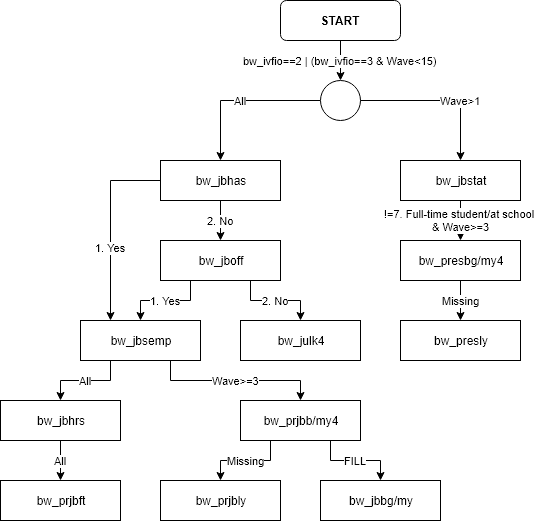

The diagram above was exported from draw.io. Its source (the exported page's mxGraphModel, read from the mxfile embedded in the PNG):
<mxGraphModel dx="1394" dy="848" grid="1" gridSize="10" guides="1" tooltips="1" connect="1" arrows="1" fold="1" page="1" pageScale="1" pageWidth="827" pageHeight="1169" background="#ffffff" math="0" shadow="0">
  <root>
    <mxCell id="0" />
    <mxCell id="1" parent="0" />
    <mxCell id="kEOnH0IxdXdKfiXiRrGo-4" value="&lt;b&gt;START&lt;/b&gt;" style="rounded=1;whiteSpace=wrap;html=1;" parent="1" vertex="1">
      <mxGeometry x="360" width="120" height="40" as="geometry" />
    </mxCell>
    <mxCell id="kEOnH0IxdXdKfiXiRrGo-5" value="bw_jbhas" style="rounded=0;whiteSpace=wrap;html=1;" parent="1" vertex="1">
      <mxGeometry x="240" y="160" width="120" height="40" as="geometry" />
    </mxCell>
    <mxCell id="kEOnH0IxdXdKfiXiRrGo-6" value="All" style="edgeStyle=orthogonalEdgeStyle;rounded=0;orthogonalLoop=1;jettySize=auto;html=1;exitX=0;exitY=0.5;exitDx=0;exitDy=0;" parent="1" source="kEOnH0IxdXdKfiXiRrGo-26" target="kEOnH0IxdXdKfiXiRrGo-5" edge="1">
      <mxGeometry relative="1" as="geometry" />
    </mxCell>
    <mxCell id="kEOnH0IxdXdKfiXiRrGo-7" value="bw_jboff" style="rounded=0;whiteSpace=wrap;html=1;" parent="1" vertex="1">
      <mxGeometry x="240" y="240" width="120" height="40" as="geometry" />
    </mxCell>
    <mxCell id="kEOnH0IxdXdKfiXiRrGo-8" value="2. No" style="edgeStyle=orthogonalEdgeStyle;rounded=0;html=1;exitX=0.5;exitY=1;entryX=0.5;entryY=0;jettySize=auto;orthogonalLoop=1;" parent="1" source="kEOnH0IxdXdKfiXiRrGo-5" target="kEOnH0IxdXdKfiXiRrGo-7" edge="1">
      <mxGeometry relative="1" as="geometry" />
    </mxCell>
    <mxCell id="kEOnH0IxdXdKfiXiRrGo-9" value="1. Yes" style="edgeStyle=orthogonalEdgeStyle;rounded=0;html=1;exitX=0;exitY=0.5;exitDx=0;exitDy=0;jettySize=auto;orthogonalLoop=1;entryX=0.25;entryY=0;entryDx=0;entryDy=0;" parent="1" source="kEOnH0IxdXdKfiXiRrGo-5" target="kEOnH0IxdXdKfiXiRrGo-21" edge="1">
      <mxGeometry x="0.2308" relative="1" as="geometry">
        <mxPoint as="offset" />
        <mxPoint x="140" y="280" as="targetPoint" />
      </mxGeometry>
    </mxCell>
    <mxCell id="kEOnH0IxdXdKfiXiRrGo-11" value="bw_julk4" style="rounded=0;whiteSpace=wrap;html=1;" parent="1" vertex="1">
      <mxGeometry x="320" y="320" width="120" height="40" as="geometry" />
    </mxCell>
    <mxCell id="kEOnH0IxdXdKfiXiRrGo-19" value="2. No" style="edgeStyle=orthogonalEdgeStyle;rounded=0;orthogonalLoop=1;jettySize=auto;html=1;exitX=0.75;exitY=1;exitDx=0;exitDy=0;" parent="1" source="kEOnH0IxdXdKfiXiRrGo-7" target="kEOnH0IxdXdKfiXiRrGo-11" edge="1">
      <mxGeometry relative="1" as="geometry">
        <mxPoint x="460" y="320" as="targetPoint" />
      </mxGeometry>
    </mxCell>
    <mxCell id="kEOnH0IxdXdKfiXiRrGo-25" value="bw_jbstat" style="rounded=0;whiteSpace=wrap;html=1;" parent="1" vertex="1">
      <mxGeometry x="480" y="160" width="120" height="40" as="geometry" />
    </mxCell>
    <mxCell id="kEOnH0IxdXdKfiXiRrGo-43" value="bw_presbg/my4" style="rounded=0;whiteSpace=wrap;html=1;" parent="1" vertex="1">
      <mxGeometry x="480" y="240" width="120" height="40" as="geometry" />
    </mxCell>
    <mxCell id="kEOnH0IxdXdKfiXiRrGo-44" value="!=7. Full-time student/at school &lt;br&gt;&amp;amp; Wave&amp;gt;=3" style="edgeStyle=orthogonalEdgeStyle;rounded=0;orthogonalLoop=1;jettySize=auto;html=1;" parent="1" source="kEOnH0IxdXdKfiXiRrGo-25" target="kEOnH0IxdXdKfiXiRrGo-43" edge="1">
      <mxGeometry relative="1" as="geometry" />
    </mxCell>
    <mxCell id="kEOnH0IxdXdKfiXiRrGo-45" value="bw_presly" style="rounded=0;whiteSpace=wrap;html=1;" parent="1" vertex="1">
      <mxGeometry x="480" y="320" width="120" height="40" as="geometry" />
    </mxCell>
    <mxCell id="kEOnH0IxdXdKfiXiRrGo-46" value="Missing" style="edgeStyle=orthogonalEdgeStyle;rounded=0;orthogonalLoop=1;jettySize=auto;html=1;" parent="1" source="kEOnH0IxdXdKfiXiRrGo-43" target="kEOnH0IxdXdKfiXiRrGo-45" edge="1">
      <mxGeometry relative="1" as="geometry" />
    </mxCell>
    <mxCell id="kEOnH0IxdXdKfiXiRrGo-26" value="" style="ellipse;whiteSpace=wrap;html=1;aspect=fixed;" parent="1" vertex="1">
      <mxGeometry x="400" y="80" width="40" height="40" as="geometry" />
    </mxCell>
    <mxCell id="kEOnH0IxdXdKfiXiRrGo-3" value="bw_ivfio==2 | (bw_ivfio==3 &amp;amp; Wave&amp;lt;15)" style="edgeStyle=orthogonalEdgeStyle;rounded=0;orthogonalLoop=1;jettySize=auto;html=1;" parent="1" source="kEOnH0IxdXdKfiXiRrGo-4" target="kEOnH0IxdXdKfiXiRrGo-26" edge="1">
      <mxGeometry relative="1" as="geometry" />
    </mxCell>
    <mxCell id="kEOnH0IxdXdKfiXiRrGo-2" value="Wave&amp;gt;1" style="edgeStyle=orthogonalEdgeStyle;rounded=0;orthogonalLoop=1;jettySize=auto;html=1;exitX=1;exitY=0.5;exitDx=0;exitDy=0;entryX=0.5;entryY=0;entryDx=0;entryDy=0;" parent="1" source="kEOnH0IxdXdKfiXiRrGo-26" target="kEOnH0IxdXdKfiXiRrGo-25" edge="1">
      <mxGeometry x="0.25" relative="1" as="geometry">
        <mxPoint as="offset" />
      </mxGeometry>
    </mxCell>
    <mxCell id="kEOnH0IxdXdKfiXiRrGo-27" value="1. Yes" style="edgeStyle=orthogonalEdgeStyle;rounded=0;html=1;exitX=0.25;exitY=1;exitDx=0;exitDy=0;entryX=0.5;entryY=0;entryDx=0;entryDy=0;jettySize=auto;orthogonalLoop=1;" parent="1" source="kEOnH0IxdXdKfiXiRrGo-7" target="kEOnH0IxdXdKfiXiRrGo-21" edge="1">
      <mxGeometry relative="1" as="geometry" />
    </mxCell>
    <mxCell id="kEOnH0IxdXdKfiXiRrGo-28" value="bw_jbbg/my" style="rounded=0;whiteSpace=wrap;html=1;" parent="1" vertex="1">
      <mxGeometry x="400" y="480" width="120" height="40" as="geometry" />
    </mxCell>
    <mxCell id="kEOnH0IxdXdKfiXiRrGo-36" value="FILL" style="edgeStyle=orthogonalEdgeStyle;rounded=0;orthogonalLoop=1;jettySize=auto;html=1;exitX=0.75;exitY=1;exitDx=0;exitDy=0;" parent="1" source="kEOnH0IxdXdKfiXiRrGo-31" target="kEOnH0IxdXdKfiXiRrGo-28" edge="1">
      <mxGeometry relative="1" as="geometry">
        <mxPoint as="offset" />
      </mxGeometry>
    </mxCell>
    <mxCell id="kEOnH0IxdXdKfiXiRrGo-39" value="Wave&amp;gt;=3" style="edgeStyle=orthogonalEdgeStyle;rounded=0;orthogonalLoop=1;jettySize=auto;html=1;exitX=0.75;exitY=1;exitDx=0;exitDy=0;entryX=0.5;entryY=0;entryDx=0;entryDy=0;" parent="1" source="kEOnH0IxdXdKfiXiRrGo-21" target="kEOnH0IxdXdKfiXiRrGo-31" edge="1">
      <mxGeometry relative="1" as="geometry" />
    </mxCell>
    <mxCell id="nneoRvcRWj7lBLrdPyKL-4" value="All" style="edgeStyle=orthogonalEdgeStyle;rounded=0;orthogonalLoop=1;jettySize=auto;html=1;exitX=0.25;exitY=1;exitDx=0;exitDy=0;entryX=0.5;entryY=0;entryDx=0;entryDy=0;" edge="1" parent="1" source="kEOnH0IxdXdKfiXiRrGo-21" target="nneoRvcRWj7lBLrdPyKL-3">
      <mxGeometry relative="1" as="geometry" />
    </mxCell>
    <mxCell id="kEOnH0IxdXdKfiXiRrGo-21" value="bw_jbsemp" style="rounded=0;whiteSpace=wrap;html=1;" parent="1" vertex="1">
      <mxGeometry x="160" y="320" width="120" height="40" as="geometry" />
    </mxCell>
    <mxCell id="kEOnH0IxdXdKfiXiRrGo-42" value="Missing" style="edgeStyle=orthogonalEdgeStyle;rounded=0;orthogonalLoop=1;jettySize=auto;html=1;exitX=0.25;exitY=1;exitDx=0;exitDy=0;entryX=0.5;entryY=0;entryDx=0;entryDy=0;" parent="1" source="kEOnH0IxdXdKfiXiRrGo-31" target="kEOnH0IxdXdKfiXiRrGo-41" edge="1">
      <mxGeometry relative="1" as="geometry" />
    </mxCell>
    <mxCell id="kEOnH0IxdXdKfiXiRrGo-31" value="bw_prjbb/my4" style="rounded=0;whiteSpace=wrap;html=1;" parent="1" vertex="1">
      <mxGeometry x="320" y="400" width="120" height="40" as="geometry" />
    </mxCell>
    <mxCell id="kEOnH0IxdXdKfiXiRrGo-41" value="bw_prjbly" style="rounded=0;whiteSpace=wrap;html=1;" parent="1" vertex="1">
      <mxGeometry x="240" y="480" width="120" height="40" as="geometry" />
    </mxCell>
    <mxCell id="nneoRvcRWj7lBLrdPyKL-6" value="All" style="edgeStyle=orthogonalEdgeStyle;rounded=0;orthogonalLoop=1;jettySize=auto;html=1;" edge="1" parent="1" source="nneoRvcRWj7lBLrdPyKL-3" target="nneoRvcRWj7lBLrdPyKL-5">
      <mxGeometry relative="1" as="geometry" />
    </mxCell>
    <mxCell id="nneoRvcRWj7lBLrdPyKL-3" value="bw_jbhrs" style="rounded=0;whiteSpace=wrap;html=1;" vertex="1" parent="1">
      <mxGeometry x="80" y="400" width="120" height="40" as="geometry" />
    </mxCell>
    <mxCell id="nneoRvcRWj7lBLrdPyKL-5" value="bw_prjbft" style="rounded=0;whiteSpace=wrap;html=1;" vertex="1" parent="1">
      <mxGeometry x="80" y="480" width="120" height="40" as="geometry" />
    </mxCell>
  </root>
</mxGraphModel>